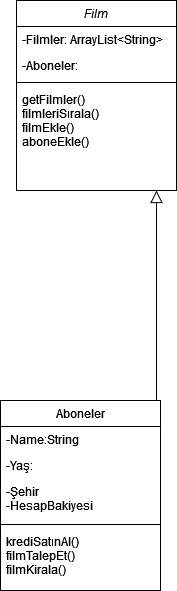

The diagram above was exported from draw.io. Its source (the exported page's mxGraphModel, read from the mxfile embedded in the PNG):
<mxGraphModel dx="1422" dy="737" grid="1" gridSize="10" guides="1" tooltips="1" connect="1" arrows="1" fold="1" page="1" pageScale="1" pageWidth="827" pageHeight="1169" math="0" shadow="0">
  <root>
    <mxCell id="WIyWlLk6GJQsqaUBKTNV-0" />
    <mxCell id="WIyWlLk6GJQsqaUBKTNV-1" parent="WIyWlLk6GJQsqaUBKTNV-0" />
    <mxCell id="zkfFHV4jXpPFQw0GAbJ--0" value="Film" style="swimlane;fontStyle=2;align=center;verticalAlign=top;childLayout=stackLayout;horizontal=1;startSize=26;horizontalStack=0;resizeParent=1;resizeLast=0;collapsible=1;marginBottom=0;rounded=0;shadow=0;strokeWidth=1;" parent="WIyWlLk6GJQsqaUBKTNV-1" vertex="1">
      <mxGeometry x="270" y="30" width="160" height="190" as="geometry">
        <mxRectangle x="230" y="140" width="160" height="26" as="alternateBounds" />
      </mxGeometry>
    </mxCell>
    <mxCell id="zkfFHV4jXpPFQw0GAbJ--1" value="-Filmler: ArrayList&lt;String&gt;" style="text;align=left;verticalAlign=top;spacingLeft=4;spacingRight=4;overflow=hidden;rotatable=0;points=[[0,0.5],[1,0.5]];portConstraint=eastwest;" parent="zkfFHV4jXpPFQw0GAbJ--0" vertex="1">
      <mxGeometry y="26" width="160" height="26" as="geometry" />
    </mxCell>
    <mxCell id="zkfFHV4jXpPFQw0GAbJ--2" value="-Aboneler:" style="text;align=left;verticalAlign=top;spacingLeft=4;spacingRight=4;overflow=hidden;rotatable=0;points=[[0,0.5],[1,0.5]];portConstraint=eastwest;rounded=0;shadow=0;html=0;" parent="zkfFHV4jXpPFQw0GAbJ--0" vertex="1">
      <mxGeometry y="52" width="160" height="26" as="geometry" />
    </mxCell>
    <mxCell id="zkfFHV4jXpPFQw0GAbJ--4" value="" style="line;html=1;strokeWidth=1;align=left;verticalAlign=middle;spacingTop=-1;spacingLeft=3;spacingRight=3;rotatable=0;labelPosition=right;points=[];portConstraint=eastwest;" parent="zkfFHV4jXpPFQw0GAbJ--0" vertex="1">
      <mxGeometry y="78" width="160" height="8" as="geometry" />
    </mxCell>
    <mxCell id="zkfFHV4jXpPFQw0GAbJ--5" value="getFilmler()&#10;filmleriSırala()&#10;filmEkle()&#10;aboneEkle()&#10;&#10;&#10;" style="text;align=left;verticalAlign=top;spacingLeft=4;spacingRight=4;overflow=hidden;rotatable=0;points=[[0,0.5],[1,0.5]];portConstraint=eastwest;" parent="zkfFHV4jXpPFQw0GAbJ--0" vertex="1">
      <mxGeometry y="86" width="160" height="78" as="geometry" />
    </mxCell>
    <mxCell id="zkfFHV4jXpPFQw0GAbJ--16" value="" style="endArrow=block;endSize=10;endFill=0;shadow=0;strokeWidth=1;rounded=0;edgeStyle=elbowEdgeStyle;elbow=vertical;" parent="WIyWlLk6GJQsqaUBKTNV-1" target="zkfFHV4jXpPFQw0GAbJ--0" edge="1">
      <mxGeometry width="160" relative="1" as="geometry">
        <mxPoint x="410" y="360" as="sourcePoint" />
        <mxPoint x="310" y="271" as="targetPoint" />
        <Array as="points">
          <mxPoint x="410" y="430" />
          <mxPoint x="370" y="430" />
        </Array>
      </mxGeometry>
    </mxCell>
    <mxCell id="zkfFHV4jXpPFQw0GAbJ--17" value="Aboneler" style="swimlane;fontStyle=0;align=center;verticalAlign=top;childLayout=stackLayout;horizontal=1;startSize=26;horizontalStack=0;resizeParent=1;resizeLast=0;collapsible=1;marginBottom=0;rounded=0;shadow=0;strokeWidth=1;" parent="WIyWlLk6GJQsqaUBKTNV-1" vertex="1">
      <mxGeometry x="254" y="430" width="160" height="190" as="geometry">
        <mxRectangle x="550" y="140" width="160" height="26" as="alternateBounds" />
      </mxGeometry>
    </mxCell>
    <mxCell id="zkfFHV4jXpPFQw0GAbJ--18" value="-Name:String" style="text;align=left;verticalAlign=top;spacingLeft=4;spacingRight=4;overflow=hidden;rotatable=0;points=[[0,0.5],[1,0.5]];portConstraint=eastwest;" parent="zkfFHV4jXpPFQw0GAbJ--17" vertex="1">
      <mxGeometry y="26" width="160" height="26" as="geometry" />
    </mxCell>
    <mxCell id="zkfFHV4jXpPFQw0GAbJ--21" value="-Yaş:" style="text;align=left;verticalAlign=top;spacingLeft=4;spacingRight=4;overflow=hidden;rotatable=0;points=[[0,0.5],[1,0.5]];portConstraint=eastwest;rounded=0;shadow=0;html=0;" parent="zkfFHV4jXpPFQw0GAbJ--17" vertex="1">
      <mxGeometry y="52" width="160" height="26" as="geometry" />
    </mxCell>
    <mxCell id="zkfFHV4jXpPFQw0GAbJ--22" value="-Şehir&#10;-HesapBakiyesi&#10;" style="text;align=left;verticalAlign=top;spacingLeft=4;spacingRight=4;overflow=hidden;rotatable=0;points=[[0,0.5],[1,0.5]];portConstraint=eastwest;rounded=0;shadow=0;html=0;" parent="zkfFHV4jXpPFQw0GAbJ--17" vertex="1">
      <mxGeometry y="78" width="160" height="42" as="geometry" />
    </mxCell>
    <mxCell id="zkfFHV4jXpPFQw0GAbJ--23" value="" style="line;html=1;strokeWidth=1;align=left;verticalAlign=middle;spacingTop=-1;spacingLeft=3;spacingRight=3;rotatable=0;labelPosition=right;points=[];portConstraint=eastwest;" parent="zkfFHV4jXpPFQw0GAbJ--17" vertex="1">
      <mxGeometry y="120" width="160" height="8" as="geometry" />
    </mxCell>
    <mxCell id="zkfFHV4jXpPFQw0GAbJ--24" value="krediSatınAl()&#10;filmTalepEt()&#10;filmKirala()&#10;&#10;" style="text;align=left;verticalAlign=top;spacingLeft=4;spacingRight=4;overflow=hidden;rotatable=0;points=[[0,0.5],[1,0.5]];portConstraint=eastwest;" parent="zkfFHV4jXpPFQw0GAbJ--17" vertex="1">
      <mxGeometry y="128" width="160" height="48" as="geometry" />
    </mxCell>
  </root>
</mxGraphModel>